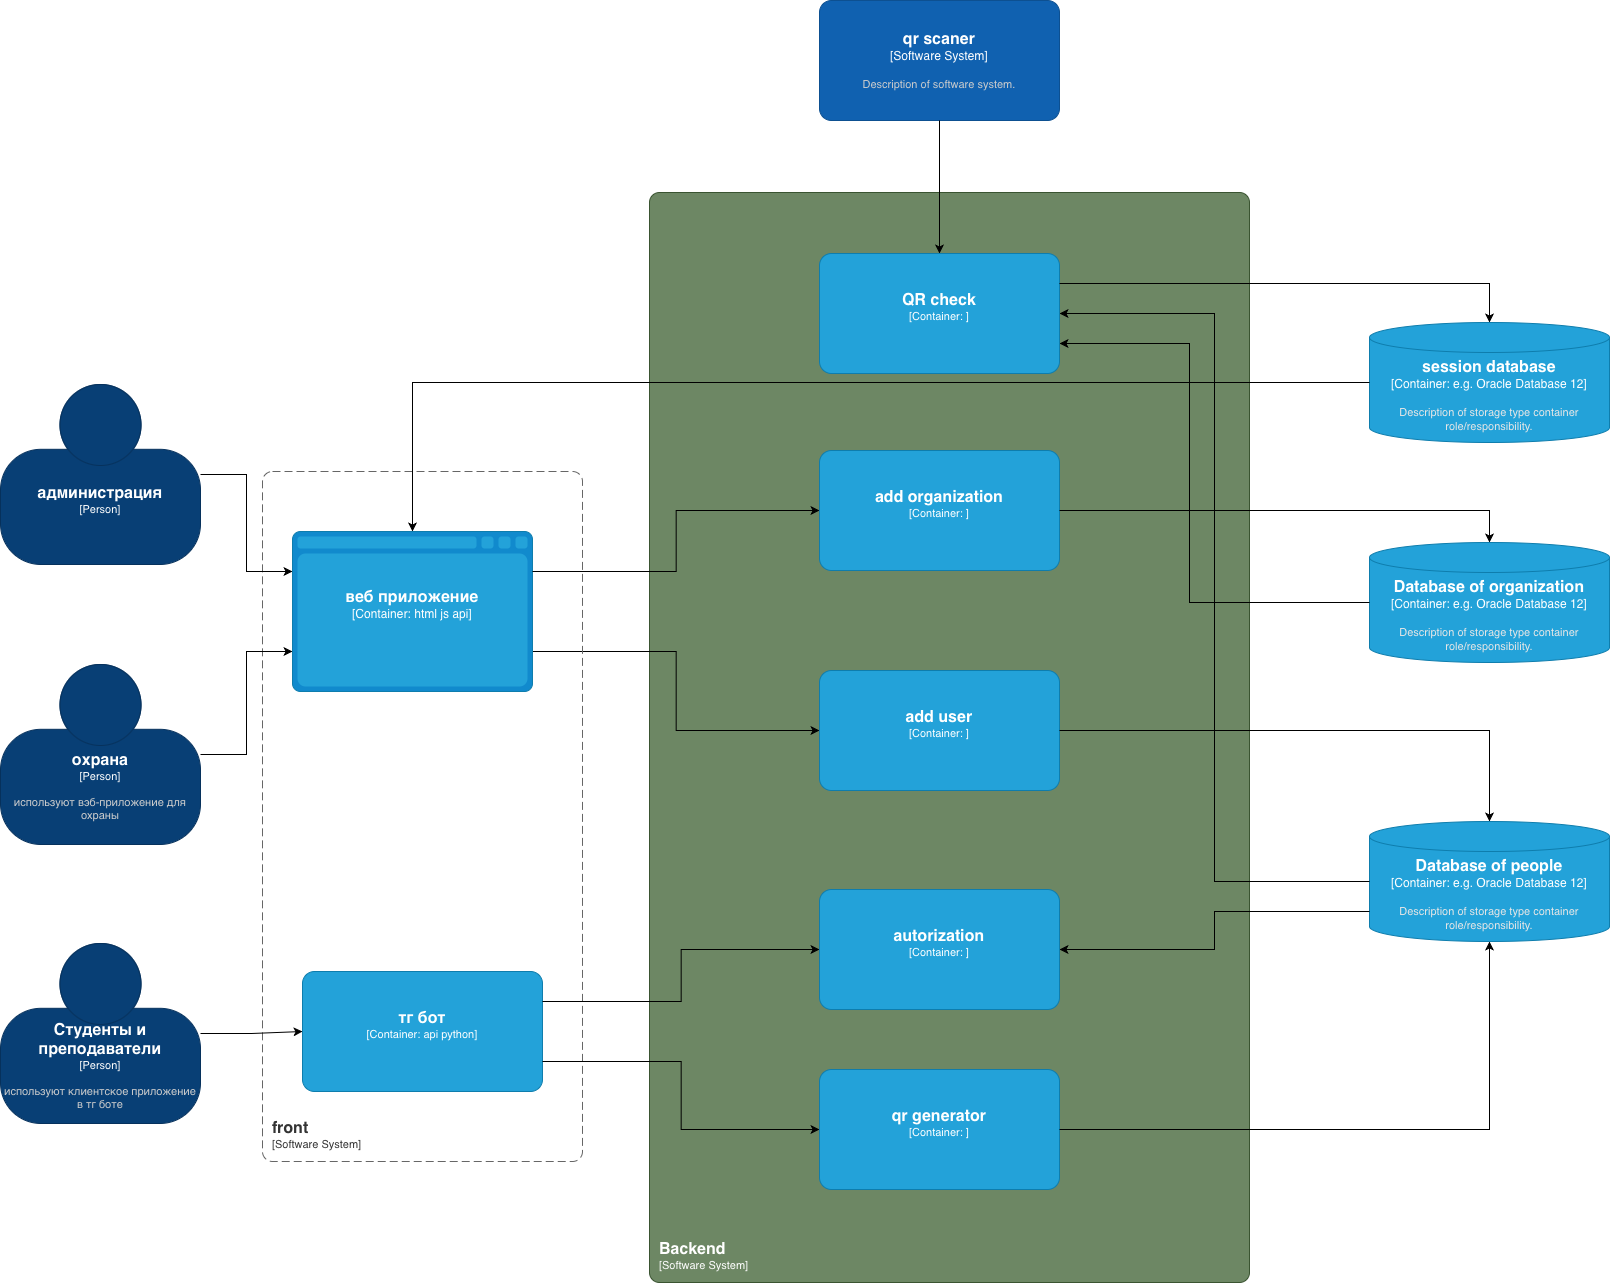

The diagram above was exported from draw.io. Its source (the exported page's mxGraphModel, read from the mxfile embedded in the PNG):
<mxGraphModel dx="4990" dy="5103" grid="1" gridSize="30" guides="1" tooltips="1" connect="1" arrows="1" fold="1" page="0" pageScale="1" pageWidth="827" pageHeight="1169" background="light-dark(#FFFFFF,#4E4E4E)" math="0" shadow="0">
  <root>
    <mxCell id="0" />
    <mxCell id="1" parent="0" />
    <object placeholders="1" c4Name="Backend" c4Type="SystemScopeBoundary" c4Application="Software System" label="&lt;font style=&quot;font-size: 16px&quot;&gt;&lt;b&gt;&lt;div style=&quot;text-align: left&quot;&gt;%c4Name%&lt;/div&gt;&lt;/b&gt;&lt;/font&gt;&lt;div style=&quot;text-align: left&quot;&gt;[%c4Application%]&lt;/div&gt;" id="XU0K4TwvQTTrxzjUNfTz-4">
      <mxCell parent="1" style="rounded=1;fontSize=11;whiteSpace=wrap;html=1;arcSize=20;fillColor=#6d8764;strokeColor=#3A5431;fontColor=#ffffff;labelBackgroundColor=none;align=left;verticalAlign=bottom;labelBorderColor=none;spacingTop=0;spacing=10;metaEdit=1;rotatable=0;perimeter=rectanglePerimeter;noLabel=0;labelPadding=0;allowArrows=0;connectable=0;expand=0;recursiveResize=0;editable=1;pointerEvents=0;absoluteArcSize=1;points=[[0.25,0,0],[0.5,0,0],[0.75,0,0],[1,0.25,0],[1,0.5,0],[1,0.75,0],[0.75,1,0],[0.5,1,0],[0.25,1,0],[0,0.75,0],[0,0.5,0],[0,0.25,0]];" vertex="1">
        <mxGeometry height="1090" width="600" x="150" y="-2290" as="geometry" />
      </mxCell>
    </object>
    <object placeholders="1" c4Name="тг бот" c4Type="Container" c4Technology="api python" c4Description="" label="&lt;font style=&quot;font-size: 16px&quot;&gt;&lt;b&gt;%c4Name%&lt;/b&gt;&lt;/font&gt;&lt;div&gt;[%c4Type%: %c4Technology%]&lt;/div&gt;&lt;br&gt;&lt;div&gt;&lt;font style=&quot;font-size: 11px&quot;&gt;&lt;font color=&quot;#E6E6E6&quot;&gt;%c4Description%&lt;/font&gt;&lt;/div&gt;" id="XU0K4TwvQTTrxzjUNfTz-5">
      <mxCell parent="1" style="rounded=1;whiteSpace=wrap;html=1;fontSize=11;labelBackgroundColor=none;fillColor=#23A2D9;fontColor=#ffffff;align=center;arcSize=10;strokeColor=#0E7DAD;metaEdit=1;resizable=0;points=[[0.25,0,0],[0.5,0,0],[0.75,0,0],[1,0.25,0],[1,0.5,0],[1,0.75,0],[0.75,1,0],[0.5,1,0],[0.25,1,0],[0,0.75,0],[0,0.5,0],[0,0.25,0]];" vertex="1">
        <mxGeometry height="120" width="240" x="-197" y="-1511" as="geometry" />
      </mxCell>
    </object>
    <mxCell id="XU0K4TwvQTTrxzjUNfTz-62" edge="1" parent="1" source="XU0K4TwvQTTrxzjUNfTz-6" style="edgeStyle=orthogonalEdgeStyle;rounded=0;orthogonalLoop=1;jettySize=auto;html=1;exitX=1;exitY=0.75;exitDx=0;exitDy=0;exitPerimeter=0;" target="XU0K4TwvQTTrxzjUNfTz-28">
      <mxGeometry relative="1" as="geometry" />
    </mxCell>
    <object placeholders="1" c4Name="веб приложение" c4Type="Container" c4Technology="html js api" c4Description="" label="&lt;font style=&quot;font-size: 16px&quot;&gt;&lt;b&gt;%c4Name%&lt;/b&gt;&lt;/font&gt;&lt;div&gt;[%c4Type%:&amp;nbsp;%c4Technology%]&lt;/div&gt;&lt;br&gt;&lt;div&gt;&lt;font style=&quot;font-size: 11px&quot;&gt;&lt;font color=&quot;#E6E6E6&quot;&gt;%c4Description%&lt;/font&gt;&lt;/div&gt;" id="XU0K4TwvQTTrxzjUNfTz-6">
      <mxCell parent="1" style="shape=mxgraph.c4.webBrowserContainer2;whiteSpace=wrap;html=1;boundedLbl=1;rounded=0;labelBackgroundColor=none;strokeColor=#118ACD;fillColor=#23A2D9;strokeColor=#118ACD;strokeColor2=#0E7DAD;fontSize=12;fontColor=#ffffff;align=center;metaEdit=1;points=[[0.5,0,0],[1,0.25,0],[1,0.5,0],[1,0.75,0],[0.5,1,0],[0,0.75,0],[0,0.5,0],[0,0.25,0]];resizable=0;" vertex="1">
        <mxGeometry height="160" width="240" x="-207" y="-1951" as="geometry" />
      </mxCell>
    </object>
    <object placeholders="1" c4Name="front" c4Type="SystemScopeBoundary" c4Application="Software System" label="&lt;font style=&quot;font-size: 16px&quot;&gt;&lt;b&gt;&lt;div style=&quot;text-align: left&quot;&gt;%c4Name%&lt;/div&gt;&lt;/b&gt;&lt;/font&gt;&lt;div style=&quot;text-align: left&quot;&gt;[%c4Application%]&lt;/div&gt;" id="XU0K4TwvQTTrxzjUNfTz-7">
      <mxCell parent="1" style="rounded=1;fontSize=11;whiteSpace=wrap;html=1;dashed=1;arcSize=20;fillColor=none;strokeColor=#666666;fontColor=#333333;labelBackgroundColor=none;align=left;verticalAlign=bottom;labelBorderColor=none;spacingTop=0;spacing=10;dashPattern=8 4;metaEdit=1;rotatable=0;perimeter=rectanglePerimeter;noLabel=0;labelPadding=0;allowArrows=0;connectable=0;expand=0;recursiveResize=0;editable=1;pointerEvents=0;absoluteArcSize=1;points=[[0.25,0,0],[0.5,0,0],[0.75,0,0],[1,0.25,0],[1,0.5,0],[1,0.75,0],[0.75,1,0],[0.5,1,0],[0.25,1,0],[0,0.75,0],[0,0.5,0],[0,0.25,0]];" vertex="1">
        <mxGeometry height="690" width="320" x="-237" y="-2011" as="geometry" />
      </mxCell>
    </object>
    <object placeholders="1" c4Name="Database of people" c4Type="Container" c4Technology="e.g. Oracle Database 12" c4Description="Description of storage type container role/responsibility." label="&lt;font style=&quot;font-size: 16px&quot;&gt;&lt;b&gt;%c4Name%&lt;/b&gt;&lt;/font&gt;&lt;div&gt;[%c4Type%:&amp;nbsp;%c4Technology%]&lt;/div&gt;&lt;br&gt;&lt;div&gt;&lt;font style=&quot;font-size: 11px&quot;&gt;&lt;font color=&quot;#E6E6E6&quot;&gt;%c4Description%&lt;/font&gt;&lt;/div&gt;" id="XU0K4TwvQTTrxzjUNfTz-8">
      <mxCell parent="1" style="shape=cylinder3;size=15;whiteSpace=wrap;html=1;boundedLbl=1;rounded=0;labelBackgroundColor=none;fillColor=#23A2D9;fontSize=12;fontColor=#ffffff;align=center;strokeColor=#0E7DAD;metaEdit=1;points=[[0.5,0,0],[1,0.25,0],[1,0.5,0],[1,0.75,0],[0.5,1,0],[0,0.75,0],[0,0.5,0],[0,0.25,0]];resizable=0;" vertex="1">
        <mxGeometry height="120" width="240" x="870" y="-1661" as="geometry" />
      </mxCell>
    </object>
    <object placeholders="1" c4Name="qr scaner&#10;" c4Type="Software System" c4Description="Description of software system." label="&lt;font style=&quot;font-size: 16px&quot;&gt;&lt;b&gt;%c4Name%&lt;/b&gt;&lt;/font&gt;&lt;div&gt;[%c4Type%]&lt;/div&gt;&lt;br&gt;&lt;div&gt;&lt;font style=&quot;font-size: 11px&quot;&gt;&lt;font color=&quot;#cccccc&quot;&gt;%c4Description%&lt;/font&gt;&lt;/div&gt;" id="XU0K4TwvQTTrxzjUNfTz-11">
      <mxCell parent="1" style="rounded=1;whiteSpace=wrap;html=1;labelBackgroundColor=none;fillColor=#1061B0;fontColor=#ffffff;align=center;arcSize=10;strokeColor=#0D5091;metaEdit=1;resizable=0;points=[[0.25,0,0],[0.5,0,0],[0.75,0,0],[1,0.25,0],[1,0.5,0],[1,0.75,0],[0.75,1,0],[0.5,1,0],[0.25,1,0],[0,0.75,0],[0,0.5,0],[0,0.25,0]];" vertex="1">
        <mxGeometry height="120" width="240" x="320" y="-2482" as="geometry" />
      </mxCell>
    </object>
    <object placeholders="1" c4Name="QR check" c4Type="Container" c4Technology="" c4Description="" label="&lt;font style=&quot;font-size: 16px&quot;&gt;&lt;b&gt;%c4Name%&lt;/b&gt;&lt;/font&gt;&lt;div&gt;[%c4Type%: %c4Technology%]&lt;/div&gt;&lt;br&gt;&lt;div&gt;&lt;font style=&quot;font-size: 11px&quot;&gt;&lt;font color=&quot;#E6E6E6&quot;&gt;%c4Description%&lt;/font&gt;&lt;/div&gt;" id="XU0K4TwvQTTrxzjUNfTz-14">
      <mxCell parent="1" style="rounded=1;whiteSpace=wrap;html=1;fontSize=11;labelBackgroundColor=none;fillColor=#23A2D9;fontColor=#ffffff;align=center;arcSize=10;strokeColor=#0E7DAD;metaEdit=1;resizable=0;points=[[0.25,0,0],[0.5,0,0],[0.75,0,0],[1,0.25,0],[1,0.5,0],[1,0.75,0],[0.75,1,0],[0.5,1,0],[0.25,1,0],[0,0.75,0],[0,0.5,0],[0,0.25,0]];fillStyle=auto;" vertex="1">
        <mxGeometry height="120" width="240" x="320" y="-2229" as="geometry" />
      </mxCell>
    </object>
    <mxCell id="XU0K4TwvQTTrxzjUNfTz-15" edge="1" parent="1" source="XU0K4TwvQTTrxzjUNfTz-11" style="edgeStyle=orthogonalEdgeStyle;rounded=0;orthogonalLoop=1;jettySize=auto;html=1;entryX=0.5;entryY=0;entryDx=0;entryDy=0;entryPerimeter=0;" target="XU0K4TwvQTTrxzjUNfTz-14">
      <mxGeometry relative="1" as="geometry" />
    </mxCell>
    <object placeholders="1" c4Name="autorization " c4Type="Container" c4Technology="" c4Description="" label="&lt;font style=&quot;font-size: 16px&quot;&gt;&lt;b&gt;%c4Name%&lt;/b&gt;&lt;/font&gt;&lt;div&gt;[%c4Type%: %c4Technology%]&lt;/div&gt;&lt;br&gt;&lt;div&gt;&lt;font style=&quot;font-size: 11px&quot;&gt;&lt;font color=&quot;#E6E6E6&quot;&gt;%c4Description%&lt;/font&gt;&lt;/div&gt;" id="XU0K4TwvQTTrxzjUNfTz-20">
      <mxCell parent="1" style="rounded=1;whiteSpace=wrap;html=1;fontSize=11;labelBackgroundColor=none;fillColor=#23A2D9;fontColor=#ffffff;align=center;arcSize=10;strokeColor=#0E7DAD;metaEdit=1;resizable=0;points=[[0.25,0,0],[0.5,0,0],[0.75,0,0],[1,0.25,0],[1,0.5,0],[1,0.75,0],[0.75,1,0],[0.5,1,0],[0.25,1,0],[0,0.75,0],[0,0.5,0],[0,0.25,0]];" vertex="1">
        <mxGeometry height="120" width="240" x="320" y="-1593" as="geometry" />
      </mxCell>
    </object>
    <object placeholders="1" c4Name="Database of organization" c4Type="Container" c4Technology="e.g. Oracle Database 12" c4Description="Description of storage type container role/responsibility." label="&lt;font style=&quot;font-size: 16px&quot;&gt;&lt;b&gt;%c4Name%&lt;/b&gt;&lt;/font&gt;&lt;div&gt;[%c4Type%:&amp;nbsp;%c4Technology%]&lt;/div&gt;&lt;br&gt;&lt;div&gt;&lt;font style=&quot;font-size: 11px&quot;&gt;&lt;font color=&quot;#E6E6E6&quot;&gt;%c4Description%&lt;/font&gt;&lt;/div&gt;" id="XU0K4TwvQTTrxzjUNfTz-24">
      <mxCell parent="1" style="shape=cylinder3;size=15;whiteSpace=wrap;html=1;boundedLbl=1;rounded=0;labelBackgroundColor=none;fillColor=#23A2D9;fontSize=12;fontColor=#ffffff;align=center;strokeColor=#0E7DAD;metaEdit=1;points=[[0.5,0,0],[1,0.25,0],[1,0.5,0],[1,0.75,0],[0.5,1,0],[0,0.75,0],[0,0.5,0],[0,0.25,0]];resizable=0;" vertex="1">
        <mxGeometry height="120" width="240" x="870" y="-1940" as="geometry" />
      </mxCell>
    </object>
    <object placeholders="1" c4Name="add organization " c4Type="Container" c4Technology="" c4Description="" label="&lt;font style=&quot;font-size: 16px&quot;&gt;&lt;b&gt;%c4Name%&lt;/b&gt;&lt;/font&gt;&lt;div&gt;[%c4Type%: %c4Technology%]&lt;/div&gt;&lt;br&gt;&lt;div&gt;&lt;font style=&quot;font-size: 11px&quot;&gt;&lt;font color=&quot;#E6E6E6&quot;&gt;%c4Description%&lt;/font&gt;&lt;/div&gt;" id="XU0K4TwvQTTrxzjUNfTz-27">
      <mxCell parent="1" style="rounded=1;whiteSpace=wrap;html=1;fontSize=11;labelBackgroundColor=none;fillColor=#23A2D9;fontColor=#ffffff;align=center;arcSize=10;strokeColor=#0E7DAD;metaEdit=1;resizable=0;points=[[0.25,0,0],[0.5,0,0],[0.75,0,0],[1,0.25,0],[1,0.5,0],[1,0.75,0],[0.75,1,0],[0.5,1,0],[0.25,1,0],[0,0.75,0],[0,0.5,0],[0,0.25,0]];" vertex="1">
        <mxGeometry height="120" width="240" x="320" y="-2032" as="geometry" />
      </mxCell>
    </object>
    <object placeholders="1" c4Name="add user" c4Type="Container" c4Technology="" c4Description="" label="&lt;font style=&quot;font-size: 16px&quot;&gt;&lt;b&gt;%c4Name%&lt;/b&gt;&lt;/font&gt;&lt;div&gt;[%c4Type%: %c4Technology%]&lt;/div&gt;&lt;br&gt;&lt;div&gt;&lt;font style=&quot;font-size: 11px&quot;&gt;&lt;font color=&quot;#E6E6E6&quot;&gt;%c4Description%&lt;/font&gt;&lt;/div&gt;" id="XU0K4TwvQTTrxzjUNfTz-28">
      <mxCell parent="1" style="rounded=1;whiteSpace=wrap;html=1;fontSize=11;labelBackgroundColor=none;fillColor=#23A2D9;fontColor=#ffffff;align=center;arcSize=10;strokeColor=#0E7DAD;metaEdit=1;resizable=0;points=[[0.25,0,0],[0.5,0,0],[0.75,0,0],[1,0.25,0],[1,0.5,0],[1,0.75,0],[0.75,1,0],[0.5,1,0],[0.25,1,0],[0,0.75,0],[0,0.5,0],[0,0.25,0]];" vertex="1">
        <mxGeometry height="120" width="240" x="320" y="-1812" as="geometry" />
      </mxCell>
    </object>
    <object placeholders="1" c4Name="session database" c4Type="Container" c4Technology="e.g. Oracle Database 12" c4Description="Description of storage type container role/responsibility." label="&lt;font style=&quot;font-size: 16px&quot;&gt;&lt;b&gt;%c4Name%&lt;/b&gt;&lt;/font&gt;&lt;div&gt;[%c4Type%:&amp;nbsp;%c4Technology%]&lt;/div&gt;&lt;br&gt;&lt;div&gt;&lt;font style=&quot;font-size: 11px&quot;&gt;&lt;font color=&quot;#E6E6E6&quot;&gt;%c4Description%&lt;/font&gt;&lt;/div&gt;" id="XU0K4TwvQTTrxzjUNfTz-31">
      <mxCell parent="1" style="shape=cylinder3;size=15;whiteSpace=wrap;html=1;boundedLbl=1;rounded=0;labelBackgroundColor=none;fillColor=#23A2D9;fontSize=12;fontColor=#ffffff;align=center;strokeColor=#0E7DAD;metaEdit=1;points=[[0.5,0,0],[1,0.25,0],[1,0.5,0],[1,0.75,0],[0.5,1,0],[0,0.75,0],[0,0.5,0],[0,0.25,0]];resizable=0;" vertex="1">
        <mxGeometry height="120" width="240" x="870" y="-2160" as="geometry" />
      </mxCell>
    </object>
    <mxCell id="XU0K4TwvQTTrxzjUNfTz-36" edge="1" parent="1" source="XU0K4TwvQTTrxzjUNfTz-14" style="edgeStyle=orthogonalEdgeStyle;rounded=0;orthogonalLoop=1;jettySize=auto;html=1;exitX=1;exitY=0.25;exitDx=0;exitDy=0;exitPerimeter=0;entryX=0.5;entryY=0;entryDx=0;entryDy=0;entryPerimeter=0;" target="XU0K4TwvQTTrxzjUNfTz-31">
      <mxGeometry relative="1" as="geometry" />
    </mxCell>
    <mxCell id="XU0K4TwvQTTrxzjUNfTz-37" edge="1" parent="1" source="XU0K4TwvQTTrxzjUNfTz-31" style="edgeStyle=orthogonalEdgeStyle;rounded=0;orthogonalLoop=1;jettySize=auto;html=1;entryX=0.5;entryY=0;entryDx=0;entryDy=0;entryPerimeter=0;" target="XU0K4TwvQTTrxzjUNfTz-6">
      <mxGeometry relative="1" as="geometry" />
    </mxCell>
    <mxCell id="XU0K4TwvQTTrxzjUNfTz-40" edge="1" parent="1" source="XU0K4TwvQTTrxzjUNfTz-8" style="edgeStyle=orthogonalEdgeStyle;rounded=0;orthogonalLoop=1;jettySize=auto;html=1;entryX=1;entryY=0.5;entryDx=0;entryDy=0;entryPerimeter=0;" target="XU0K4TwvQTTrxzjUNfTz-14">
      <mxGeometry relative="1" as="geometry" />
    </mxCell>
    <object placeholders="1" c4Name="qr generator" c4Type="Container" c4Technology="" c4Description="" label="&lt;font style=&quot;font-size: 16px&quot;&gt;&lt;b&gt;%c4Name%&lt;/b&gt;&lt;/font&gt;&lt;div&gt;[%c4Type%: %c4Technology%]&lt;/div&gt;&lt;br&gt;&lt;div&gt;&lt;font style=&quot;font-size: 11px&quot;&gt;&lt;font color=&quot;#E6E6E6&quot;&gt;%c4Description%&lt;/font&gt;&lt;/div&gt;" id="XU0K4TwvQTTrxzjUNfTz-44">
      <mxCell parent="1" style="rounded=1;whiteSpace=wrap;html=1;fontSize=11;labelBackgroundColor=none;fillColor=#23A2D9;fontColor=#ffffff;align=center;arcSize=10;strokeColor=#0E7DAD;metaEdit=1;resizable=0;points=[[0.25,0,0],[0.5,0,0],[0.75,0,0],[1,0.25,0],[1,0.5,0],[1,0.75,0],[0.75,1,0],[0.5,1,0],[0.25,1,0],[0,0.75,0],[0,0.5,0],[0,0.25,0]];" vertex="1">
        <mxGeometry height="120" width="240" x="320" y="-1413" as="geometry" />
      </mxCell>
    </object>
    <mxCell id="XU0K4TwvQTTrxzjUNfTz-52" edge="1" parent="1" source="XU0K4TwvQTTrxzjUNfTz-8" style="edgeStyle=orthogonalEdgeStyle;rounded=0;orthogonalLoop=1;jettySize=auto;html=1;exitX=0;exitY=0.75;exitDx=0;exitDy=0;exitPerimeter=0;entryX=1;entryY=0.5;entryDx=0;entryDy=0;entryPerimeter=0;" target="XU0K4TwvQTTrxzjUNfTz-20">
      <mxGeometry relative="1" as="geometry" />
    </mxCell>
    <object placeholders="1" c4Name="Студенты и преподаватели " c4Type="Person" c4Description="используют клиентское приложение в тг боте" label="&lt;font style=&quot;font-size: 16px&quot;&gt;&lt;b&gt;%c4Name%&lt;/b&gt;&lt;/font&gt;&lt;div&gt;[%c4Type%]&lt;/div&gt;&lt;br&gt;&lt;div&gt;&lt;font style=&quot;font-size: 11px&quot;&gt;&lt;font color=&quot;#cccccc&quot;&gt;%c4Description%&lt;/font&gt;&lt;/div&gt;" id="XU0K4TwvQTTrxzjUNfTz-53">
      <mxCell parent="1" style="html=1;fontSize=11;dashed=0;whiteSpace=wrap;fillColor=#083F75;strokeColor=#06315C;fontColor=#ffffff;shape=mxgraph.c4.person2;align=center;metaEdit=1;points=[[0.5,0,0],[1,0.5,0],[1,0.75,0],[0.75,1,0],[0.5,1,0],[0.25,1,0],[0,0.75,0],[0,0.5,0]];resizable=0;" vertex="1">
        <mxGeometry height="180" width="200" x="-499" y="-1539" as="geometry" />
      </mxCell>
    </object>
    <object placeholders="1" c4Name="охрана" c4Type="Person" c4Description="используют вэб-приложение для охраны" label="&lt;font style=&quot;font-size: 16px&quot;&gt;&lt;b&gt;%c4Name%&lt;/b&gt;&lt;/font&gt;&lt;div&gt;[%c4Type%]&lt;/div&gt;&lt;br&gt;&lt;div&gt;&lt;font style=&quot;font-size: 11px&quot;&gt;&lt;font color=&quot;#cccccc&quot;&gt;%c4Description%&lt;/font&gt;&lt;/div&gt;" id="XU0K4TwvQTTrxzjUNfTz-54">
      <mxCell parent="1" style="html=1;fontSize=11;dashed=0;whiteSpace=wrap;fillColor=#083F75;strokeColor=#06315C;fontColor=#ffffff;shape=mxgraph.c4.person2;align=center;metaEdit=1;points=[[0.5,0,0],[1,0.5,0],[1,0.75,0],[0.75,1,0],[0.5,1,0],[0.25,1,0],[0,0.75,0],[0,0.5,0]];resizable=0;" vertex="1">
        <mxGeometry height="180" width="200" x="-499" y="-1818" as="geometry" />
      </mxCell>
    </object>
    <object placeholders="1" c4Name="администрация" c4Type="Person" c4Description="" label="&lt;font style=&quot;font-size: 16px&quot;&gt;&lt;b&gt;%c4Name%&lt;/b&gt;&lt;/font&gt;&lt;div&gt;[%c4Type%]&lt;/div&gt;&lt;br&gt;&lt;div&gt;&lt;font style=&quot;font-size: 11px&quot;&gt;&lt;font color=&quot;#cccccc&quot;&gt;%c4Description%&lt;/font&gt;&lt;/div&gt;" id="XU0K4TwvQTTrxzjUNfTz-55">
      <mxCell parent="1" style="html=1;fontSize=11;dashed=0;whiteSpace=wrap;fillColor=#083F75;strokeColor=#06315C;fontColor=#ffffff;shape=mxgraph.c4.person2;align=center;metaEdit=1;points=[[0.5,0,0],[1,0.5,0],[1,0.75,0],[0.75,1,0],[0.5,1,0],[0.25,1,0],[0,0.75,0],[0,0.5,0]];resizable=0;" vertex="1">
        <mxGeometry height="180" width="200" x="-499" y="-2098" as="geometry" />
      </mxCell>
    </object>
    <mxCell id="XU0K4TwvQTTrxzjUNfTz-56" edge="1" parent="1" source="XU0K4TwvQTTrxzjUNfTz-55" style="edgeStyle=orthogonalEdgeStyle;rounded=0;orthogonalLoop=1;jettySize=auto;html=1;entryX=0;entryY=0.25;entryDx=0;entryDy=0;entryPerimeter=0;" target="XU0K4TwvQTTrxzjUNfTz-6">
      <mxGeometry relative="1" as="geometry" />
    </mxCell>
    <mxCell id="XU0K4TwvQTTrxzjUNfTz-57" edge="1" parent="1" source="XU0K4TwvQTTrxzjUNfTz-54" style="edgeStyle=orthogonalEdgeStyle;rounded=0;orthogonalLoop=1;jettySize=auto;html=1;entryX=0;entryY=0.75;entryDx=0;entryDy=0;entryPerimeter=0;" target="XU0K4TwvQTTrxzjUNfTz-6">
      <mxGeometry relative="1" as="geometry" />
    </mxCell>
    <mxCell id="XU0K4TwvQTTrxzjUNfTz-58" edge="1" parent="1" source="XU0K4TwvQTTrxzjUNfTz-53" style="edgeStyle=orthogonalEdgeStyle;rounded=0;orthogonalLoop=1;jettySize=auto;html=1;entryX=0;entryY=0.5;entryDx=0;entryDy=0;entryPerimeter=0;" target="XU0K4TwvQTTrxzjUNfTz-5">
      <mxGeometry relative="1" as="geometry" />
    </mxCell>
    <mxCell id="XU0K4TwvQTTrxzjUNfTz-61" edge="1" parent="1" source="XU0K4TwvQTTrxzjUNfTz-6" style="edgeStyle=orthogonalEdgeStyle;rounded=0;orthogonalLoop=1;jettySize=auto;html=1;exitX=1;exitY=0.25;exitDx=0;exitDy=0;exitPerimeter=0;entryX=0;entryY=0.5;entryDx=0;entryDy=0;entryPerimeter=0;" target="XU0K4TwvQTTrxzjUNfTz-27">
      <mxGeometry relative="1" as="geometry" />
    </mxCell>
    <mxCell id="XU0K4TwvQTTrxzjUNfTz-63" edge="1" parent="1" source="XU0K4TwvQTTrxzjUNfTz-27" style="edgeStyle=orthogonalEdgeStyle;rounded=0;orthogonalLoop=1;jettySize=auto;html=1;entryX=0.5;entryY=0;entryDx=0;entryDy=0;entryPerimeter=0;" target="XU0K4TwvQTTrxzjUNfTz-24">
      <mxGeometry relative="1" as="geometry" />
    </mxCell>
    <mxCell id="XU0K4TwvQTTrxzjUNfTz-64" edge="1" parent="1" source="XU0K4TwvQTTrxzjUNfTz-28" style="edgeStyle=orthogonalEdgeStyle;rounded=0;orthogonalLoop=1;jettySize=auto;html=1;exitX=1;exitY=0.5;exitDx=0;exitDy=0;exitPerimeter=0;entryX=0.5;entryY=0;entryDx=0;entryDy=0;entryPerimeter=0;" target="XU0K4TwvQTTrxzjUNfTz-8">
      <mxGeometry relative="1" as="geometry" />
    </mxCell>
    <mxCell id="XU0K4TwvQTTrxzjUNfTz-69" edge="1" parent="1" source="XU0K4TwvQTTrxzjUNfTz-5" style="edgeStyle=orthogonalEdgeStyle;rounded=0;orthogonalLoop=1;jettySize=auto;html=1;exitX=1;exitY=0.25;exitDx=0;exitDy=0;exitPerimeter=0;entryX=0;entryY=0.5;entryDx=0;entryDy=0;entryPerimeter=0;" target="XU0K4TwvQTTrxzjUNfTz-20">
      <mxGeometry relative="1" as="geometry" />
    </mxCell>
    <mxCell id="XU0K4TwvQTTrxzjUNfTz-70" edge="1" parent="1" source="XU0K4TwvQTTrxzjUNfTz-5" style="edgeStyle=orthogonalEdgeStyle;rounded=0;orthogonalLoop=1;jettySize=auto;html=1;exitX=1;exitY=0.75;exitDx=0;exitDy=0;exitPerimeter=0;entryX=0;entryY=0.5;entryDx=0;entryDy=0;entryPerimeter=0;" target="XU0K4TwvQTTrxzjUNfTz-44">
      <mxGeometry relative="1" as="geometry" />
    </mxCell>
    <mxCell id="XU0K4TwvQTTrxzjUNfTz-72" edge="1" parent="1" source="XU0K4TwvQTTrxzjUNfTz-24" style="edgeStyle=orthogonalEdgeStyle;rounded=0;orthogonalLoop=1;jettySize=auto;html=1;entryX=1;entryY=0.75;entryDx=0;entryDy=0;entryPerimeter=0;" target="XU0K4TwvQTTrxzjUNfTz-14">
      <mxGeometry relative="1" as="geometry">
        <Array as="points">
          <mxPoint x="690" y="-1880" />
          <mxPoint x="690" y="-2139" />
        </Array>
      </mxGeometry>
    </mxCell>
    <mxCell id="XU0K4TwvQTTrxzjUNfTz-74" edge="1" parent="1" source="XU0K4TwvQTTrxzjUNfTz-44" style="edgeStyle=orthogonalEdgeStyle;rounded=0;orthogonalLoop=1;jettySize=auto;html=1;exitX=1;exitY=0.5;exitDx=0;exitDy=0;exitPerimeter=0;entryX=0.5;entryY=1;entryDx=0;entryDy=0;entryPerimeter=0;" target="XU0K4TwvQTTrxzjUNfTz-8">
      <mxGeometry relative="1" as="geometry" />
    </mxCell>
  </root>
</mxGraphModel>